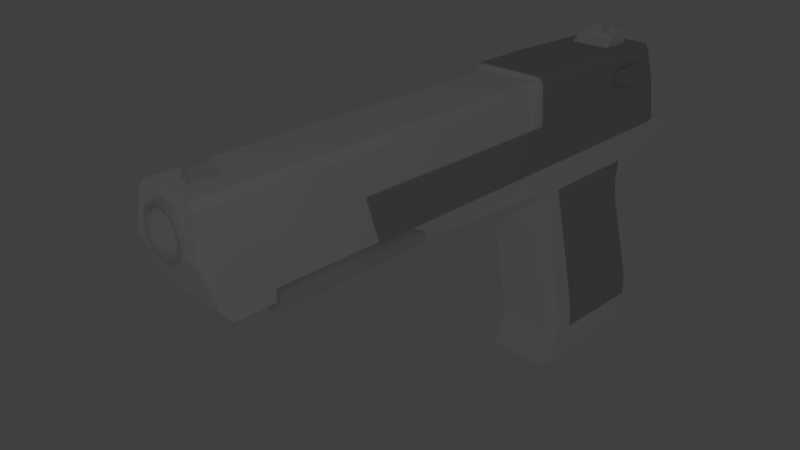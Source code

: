 # Source: deagle.blend  (saved by Blender 2.65.0; exported with 4.5.12 LTS)
import bpy
from mathutils import Matrix  # noqa: F401  (used for matrix-valued properties, if any)

bpy.ops.wm.read_factory_settings(use_empty=True)
scene = bpy.context.scene
scene.name = 'Scene'

# ---- collections
col_collection_1 = bpy.data.collections.new('Collection 1'); scene.collection.children.link(col_collection_1)

# ---- materials (node trees are filled in below, after node groups)
mat_material = bpy.data.materials.new('Material')
mat_material.alpha_threshold = 0.0
mat_material.use_transparent_shadow = False
mat_material.diffuse_color = (1.0, 1.0, 1.0, 1.0)
mat_material.roughness = 0.5
mat_material.line_color = (0.0, 0.0, 0.0, 1.0)
mat_material_001 = bpy.data.materials.new('Material.001')
mat_material_001.alpha_threshold = 0.0
mat_material_001.use_transparent_shadow = False
mat_material_001.diffuse_color = (0.5488, 0.5488, 0.5488, 1.0)
mat_material_001.roughness = 0.5
mat_material_001.line_color = (0.0, 0.0, 0.0, 1.0)

# ---- material node trees

# ---- world
world_world = bpy.data.worlds.new('World'); scene.world = world_world
world_world.color = (0.05088, 0.05088, 0.05088)
world_world.use_sun_shadow = False
world_world.sun_shadow_jitter_overblur = 0.0
world_world.cycles.sampling_method = 'MANUAL'
world_world.cycles.sample_map_resolution = 256

# ---- cameras
cam_camera = bpy.data.cameras.new('Camera')
cam_camera.clip_end = 100.0
cam_camera.lens = 35.0
cam_camera.sensor_width = 32.0
cam_camera.sensor_height = 18.0
cam_camera.ortho_scale = 7.314
cam_camera.dof.focus_distance = 0.0
cam_camera.dof.aperture_fstop = 128.0

# ---- lights
light_lamp = bpy.data.lights.new('Lamp', 'POINT')
light_lamp.transmission_factor = 0.0
light_lamp.cutoff_distance = 30.0
light_lamp.energy = 100.0
light_lamp.shadow_buffer_clip_start = 1.001
light_lamp.shadow_soft_size = 1.0
light_lamp.shadow_maximum_resolution = 0.006
light_lamp.use_absolute_resolution = True
light_lamp.cycles.use_multiple_importance_sampling = False

# ---- meshes
me_cylinder = bpy.data.meshes.new('Cylinder')
me_cylinder.from_pydata([(7.17e-08, 0.4531, -0.6378), (7.17e-08, 0.4531, 0.2684), (0.0884, 0.4444, -0.6378), (0.0884, 0.4444, 0.2684), (0.1734, 0.4186, -0.6378), (0.1734, 0.4186, 0.2684), (0.2517, 0.3768, -0.6378), (0.2517, 0.3768, 0.2684), (0.3204, 0.3204, -0.6378), (0.3204, 0.3204, 0.2684), (0.3768, 0.2517, -0.6378), (0.3768, 0.2517, 0.2684), (0.4186, 0.1734, -0.6378), (0.4186, 0.1734, 0.2684), (0.4444, 0.0884, -0.6378), (0.4444, 0.0884, 0.2684), (0.4531, 1.951e-07, -0.6378), (0.4531, 1.951e-07, 0.2684), (0.4444, -0.0884, -0.6378), (0.4444, -0.0884, 0.2684), (0.4186, -0.1734, -0.6378), (0.4186, -0.1734, 0.2684), (0.3768, -0.2517, -0.6378), (0.3768, -0.2517, 0.2684), (0.3204, -0.3204, -0.6378), (0.3204, -0.3204, 0.2684), (0.2517, -0.3768, -0.6378), (0.2517, -0.3768, 0.2684), (0.1734, -0.4186, -0.6378), (0.1734, -0.4186, 0.2684), (0.0884, -0.4444, -0.6378), (0.0884, -0.4444, 0.2684), (-7.595e-08, -0.4531, -0.6378), (-7.595e-08, -0.4531, 0.2684), (-0.0884, -0.4444, -0.6378), (-0.0884, -0.4444, 0.2684), (-0.1734, -0.4186, -0.6378), (-0.1734, -0.4186, 0.2684), (-0.2517, -0.3768, -0.6378), (-0.2517, -0.3768, 0.2684), (-0.3204, -0.3204, -0.6378), (-0.3204, -0.3204, 0.2684), (-0.3768, -0.2517, -0.6378), (-0.3768, -0.2517, 0.2684), (-0.4186, -0.1734, -0.6378), (-0.4186, -0.1734, 0.2684), (-0.4444, -0.0884, -0.6378), (-0.4444, -0.0884, 0.2684), (-0.4531, 5.984e-07, -0.6378), (-0.4531, 5.984e-07, 0.2684), (-0.4444, 0.0884, -0.6378), (-0.4444, 0.0884, 0.2684), (-0.4186, 0.1734, -0.6378), (-0.4186, 0.1734, 0.2684), (-0.3768, 0.2517, -0.6378), (-0.3768, 0.2517, 0.2684), (-0.3204, 0.3204, -0.6378), (-0.3204, 0.3204, 0.2684), (-0.2517, 0.3768, -0.6378), (-0.2517, 0.3768, 0.2684), (-0.1734, 0.4186, -0.6378), (-0.1734, 0.4186, 0.2684), (-0.0884, 0.4444, -0.6378), (-0.0884, 0.4444, 0.2684), (8.088e-08, 0.3885, -0.6378), (0.0758, 0.3811, -0.6378), (0.1487, 0.359, -0.6378), (0.2159, 0.3231, -0.6378), (0.2747, 0.2747, -0.6378), (0.3231, 0.2159, -0.6378), (0.359, 0.1487, -0.6378), (0.3811, 0.0758, -0.6378), (0.3885, 2.074e-07, -0.6378), (0.3811, -0.0758, -0.6378), (0.359, -0.1487, -0.6378), (0.3231, -0.2159, -0.6378), (0.2747, -0.2747, -0.6378), (0.2159, -0.3231, -0.6378), (0.1487, -0.359, -0.6378), (0.0758, -0.3811, -0.6378), (-4.572e-08, -0.3885, -0.6378), (-0.0758, -0.3811, -0.6378), (-0.1487, -0.359, -0.6378), (-0.2159, -0.3231, -0.6378), (-0.2747, -0.2747, -0.6378), (-0.3231, -0.2159, -0.6378), (-0.359, -0.1487, -0.6378), (-0.3811, -0.0758, -0.6378), (-0.3885, 5.532e-07, -0.6378), (-0.3811, 0.0758, -0.6378), (-0.359, 0.1487, -0.6378), (-0.3231, 0.2159, -0.6378), (-0.2747, 0.2747, -0.6378), (-0.2159, 0.3231, -0.6378), (-0.1487, 0.359, -0.6378), (-0.0758, 0.3811, -0.6378), (1.132e-07, 0.3885, -0.4716), (0.0758, 0.3811, -0.4716), (0.1487, 0.359, -0.4716), (0.2159, 0.3231, -0.4716), (0.2747, 0.2747, -0.4716), (0.3231, 0.2159, -0.4716), (0.359, 0.1487, -0.4716), (0.3811, 0.0758, -0.4716), (0.3885, 1.851e-07, -0.4716), (0.3811, -0.0758, -0.4716), (0.359, -0.1487, -0.4716), (0.3231, -0.2159, -0.4716), (0.2747, -0.2747, -0.4716), (0.2159, -0.3231, -0.4716), (0.1487, -0.359, -0.4716), (0.0758, -0.3811, -0.4716), (-1.336e-08, -0.3885, -0.4716), (-0.0758, -0.3811, -0.4716), (-0.1487, -0.359, -0.4716), (-0.2159, -0.3231, -0.4716), (-0.2747, -0.2747, -0.4716), (-0.3231, -0.2159, -0.4716), (-0.359, -0.1487, -0.4716), (-0.3811, -0.0758, -0.4716), (-0.3885, 5.309e-07, -0.4716), (-0.3811, 0.0758, -0.4716), (-0.359, 0.1487, -0.4716), (-0.3231, 0.2159, -0.4716), (-0.2747, 0.2747, -0.4716), (-0.2159, 0.3231, -0.4716), (-0.1487, 0.359, -0.4716), (-0.0758, 0.3811, -0.4716)], [], [(0, 1, 3, 2), (2, 3, 5, 4), (4, 5, 7, 6), (6, 7, 9, 8), (8, 9, 11, 10), (10, 11, 13, 12), (12, 13, 15, 14), (14, 15, 17, 16), (16, 17, 19, 18), (18, 19, 21, 20), (20, 21, 23, 22), (22, 23, 25, 24), (24, 25, 27, 26), (26, 27, 29, 28), (28, 29, 31, 30), (30, 31, 33, 32), (32, 33, 35, 34), (34, 35, 37, 36), (36, 37, 39, 38), (38, 39, 41, 40), (40, 41, 43, 42), (42, 43, 45, 44), (44, 45, 47, 46), (46, 47, 49, 48), (48, 49, 51, 50), (50, 51, 53, 52), (52, 53, 55, 54), (54, 55, 57, 56), (56, 57, 59, 58), (58, 59, 61, 60), (3, 1, 63, 61, 59, 57, 55, 53, 51, 49, 47, 45, 43, 41, 39, 37, 35, 33, 31, 29, 27, 25, 23, 21, 19, 17, 15, 13, 11, 9, 7, 5), (62, 63, 1, 0), (60, 61, 63, 62), (8, 10, 69, 68), (83, 84, 116, 115), (6, 8, 68, 67), (4, 6, 67, 66), (2, 4, 66, 65), (62, 0, 64, 95), (60, 62, 95, 94), (58, 60, 94, 93), (56, 58, 93, 92), (54, 56, 92, 91), (52, 54, 91, 90), (50, 52, 90, 89), (48, 50, 89, 88), (46, 48, 88, 87), (44, 46, 87, 86), (0, 2, 65, 64), (42, 44, 86, 85), (40, 42, 85, 84), (38, 40, 84, 83), (36, 38, 83, 82), (34, 36, 82, 81), (32, 34, 81, 80), (30, 32, 80, 79), (28, 30, 79, 78), (26, 28, 78, 77), (24, 26, 77, 76), (22, 24, 76, 75), (20, 22, 75, 74), (18, 20, 74, 73), (16, 18, 73, 72), (14, 16, 72, 71), (12, 14, 71, 70), (10, 12, 70, 69), (96, 97, 98, 99, 100, 101, 102, 103, 104, 105, 106, 107, 108, 109, 110, 111, 112, 113, 114, 115, 116, 117, 118, 119, 120, 121, 122, 123, 124, 125, 126, 127), (80, 81, 113, 112), (77, 78, 110, 109), (74, 75, 107, 106), (71, 72, 104, 103), (68, 69, 101, 100), (65, 66, 98, 97), (94, 95, 127, 126), (91, 92, 124, 123), (88, 89, 121, 120), (85, 86, 118, 117), (82, 83, 115, 114), (79, 80, 112, 111), (76, 77, 109, 108), (73, 74, 106, 105), (70, 71, 103, 102), (67, 68, 100, 99), (64, 65, 97, 96), (93, 94, 126, 125), (90, 91, 123, 122), (87, 88, 120, 119), (84, 85, 117, 116), (81, 82, 114, 113), (78, 79, 111, 110), (75, 76, 108, 107), (72, 73, 105, 104), (69, 70, 102, 101), (66, 67, 99, 98), (95, 64, 96, 127), (92, 93, 125, 124), (89, 90, 122, 121), (86, 87, 119, 118)])
me_cylinder.use_remesh_preserve_volume = False
me_cylinder.use_remesh_preserve_attributes = False
me_cylinder.use_mirror_vertex_groups = False
me_cylinder.update()
me_cube_005 = bpy.data.meshes.new('Cube.005')
me_cube_005.from_pydata([(-1.0, -0.4759, -1.0), (-1.0, 0.4759, -1.0), (1.0, 0.4759, -1.0), (1.0, -0.4759, -1.0), (-1.0, -0.2669, 0.08025), (-1.0, 0.2669, 0.08025), (0.519, 0.2669, 0.08025), (0.519, -0.2669, 0.08025)], [], [(4, 5, 1, 0), (5, 6, 2, 1), (6, 7, 3, 2), (7, 4, 0, 3), (0, 1, 2, 3), (7, 6, 5, 4)])
me_cube_005.use_remesh_preserve_volume = False
me_cube_005.use_remesh_preserve_attributes = False
me_cube_005.use_mirror_vertex_groups = False
me_cube_005.update()
me_cube_004 = bpy.data.meshes.new('Cube.004')
me_cube_004.from_pydata([(-0.724, -1.0, -1.0), (-0.724, 1.0, -1.0), (1.0, 1.0, -1.0), (1.0, -1.0, -1.0), (0.2729, -0.9458, -0.1834), (0.2729, 0.9359, -0.1834), (0.9318, 0.9359, -0.09818), (0.9318, -0.9458, -0.09818), (0.2729, 0.731, -0.1834), (-0.724, 0.731, -1.0), (0.9318, 0.731, -0.09818), (1.0, 0.731, -1.0), (0.6506, -0.7857, -1.0), (0.7983, -0.7857, -0.1155), (0.7983, 0.731, -0.1155), (0.6506, 0.731, -1.0), (0.9775, 0.3613, -0.6488), (-0.3951, 0.3613, -0.6769), (0.7983, 0.3613, -0.1155), (0.2729, 0.3613, -0.6575), (0.9318, -0.2173, -0.4885), (0.6993, -1.0, -0.6545), (0.6993, 1.0, -0.6545), (1.0, -0.7857, -1.0), (0.2729, -0.7857, -0.1834), (0.9318, -0.7857, -0.09818), (-0.724, -0.7857, -1.0), (-0.3951, 1.0, -0.6769), (-0.3951, -1.0, -0.6769), (0.9775, 1.0, -0.6488), (0.9775, -1.0, -0.6488), (0.7983, -0.7857, -0.6389), (0.7983, 0.731, -0.6389), (1.0, -0.3313, -1.0), (-0.3951, 0.731, -0.6769), (0.9775, 0.731, -0.6488), (-0.3951, -0.7857, -0.6769), (0.9775, -0.7857, -0.6488), (0.2729, -0.7857, -0.6575), (0.2729, 0.731, -0.6575), (0.9775, -0.3313, -0.6488), (0.7983, -0.3313, -0.1155), (0.6506, -0.3313, -1.0), (0.7983, 0.2332, -0.6389), (0.6506, -1.0, -1.0), (0.7983, -0.9458, -0.1155), (0.6506, 1.0, -1.0), (0.7983, 0.9359, -0.1155), (0.2729, 0.2332, -0.6575), (1.0, -0.2173, -1.0), (-0.724, -0.2173, -1.0), (0.9775, 0.2332, -0.6488), (1.0, 0.3613, -1.0), (0.9318, 0.3613, -0.09818), (0.7983, 0.2332, -0.5057), (-0.3951, -0.3313, -0.6769), (0.7983, 0.3613, -0.6389), (-0.3951, 0.2332, -0.6769), (0.6506, 0.2332, -1.0), (-0.724, 0.3613, -1.0), (0.6506, 0.3613, -1.0), (-0.724, -0.3313, -1.0), (0.9318, -0.3313, -0.09818), (0.7983, -0.3313, -0.6389), (0.7983, -0.2173, -0.6389), (0.9775, -0.2173, -0.6488), (0.9318, 0.2332, -0.4885), (1.0, 0.2332, -1.0), (-0.724, 0.2332, -1.0), (0.2729, -0.2173, -0.6575), (0.6506, -0.2173, -1.0), (-0.3951, -0.2173, -0.6769), (0.7983, -0.2173, -0.5057), (0.2729, -0.3313, -0.6575)], [], [(34, 27, 1, 9), (22, 29, 2, 46), (37, 30, 3, 23), (21, 28, 0, 44), (15, 46, 2, 11), (14, 47, 5, 8), (17, 34, 9, 59), (29, 35, 11, 2), (60, 15, 11, 52), (32, 14, 8, 39), (47, 6, 29, 22), (28, 36, 26, 0), (44, 12, 23, 3), (25, 7, 30, 37), (40, 37, 23, 33), (6, 10, 35, 29), (8, 5, 27, 34), (45, 13, 24, 4), (45, 4, 28, 21), (4, 24, 36, 28), (63, 31, 13, 41), (62, 25, 37, 40), (7, 45, 21, 30), (9, 1, 46, 15), (10, 6, 47, 14), (19, 56, 32, 39), (30, 21, 44, 3), (59, 9, 15, 60), (43, 64, 72, 54), (10, 53, 16, 35), (0, 26, 12, 44), (27, 22, 46, 1), (5, 47, 22, 27), (7, 25, 13, 45), (13, 31, 38, 24), (32, 56, 18, 14), (53, 10, 14, 18), (35, 16, 52, 11), (48, 43, 56, 19), (8, 34, 39), (66, 53, 18, 54), (38, 36, 24), (61, 50, 70, 42), (69, 71, 55, 73), (66, 20, 65, 51), (57, 17, 59, 68), (73, 55, 36, 38), (58, 60, 52, 67), (39, 34, 17, 19), (19, 17, 57, 48), (68, 59, 60, 58), (64, 63, 41, 72), (36, 55, 61, 26), (38, 31, 63, 73), (73, 63, 64, 69), (25, 62, 41, 13), (48, 57, 71, 69), (71, 57, 68, 50), (12, 42, 33, 23), (26, 61, 42, 12), (65, 40, 33, 49), (62, 20, 72, 41), (20, 62, 40, 65), (56, 43, 54, 18), (55, 71, 50, 61), (20, 66, 54, 72), (42, 70, 49, 33), (51, 65, 49, 67), (70, 58, 67, 49), (53, 66, 51, 16), (50, 68, 58, 70), (16, 51, 67, 52), (69, 64, 43, 48)])
me_cube_004.materials.append(mat_material)
me_cube_004.use_remesh_preserve_volume = False
me_cube_004.use_remesh_preserve_attributes = False
me_cube_004.use_mirror_vertex_groups = False
me_cube_004.update()
me_cube_003 = bpy.data.meshes.new('Cube.003')
me_cube_003.from_pydata([(4.705, 0.5209, 1.08), (4.705, -0.5209, 1.08), (1.045, -0.5676, 1.08), (1.045, 0.5676, 1.08), (-0.6572, -0.5676, 1.08), (-0.6572, 0.5676, 1.08), (1.257, 0.5676, 1.08), (1.257, -0.5676, 1.08), (2.485, 0.4985, 2.426), (4.068, 0.4985, 2.376), (4.068, -0.4985, 2.376), (3.597, 0.4985, 2.395), (2.485, 0.5676, 2.341), (2.485, -0.4985, 2.426), (2.485, -0.5676, 2.341), (-0.8417, 0.5676, 1.723), (2.53, -0.5676, 1.71), (1.212, 0.5676, 1.712), (1.001, 0.5676, 1.712), (3.597, -0.5676, 2.309), (2.576, -0.5676, 1.08), (2.576, 0.5676, 1.08), (4.492, -0.5676, 1.08), (4.492, 0.5676, 1.08), (4.335, 0.5209, 2.291), (4.335, -0.5209, 2.291), (4.544, -0.5209, 1.777), (4.544, 0.5209, 1.777), (2.53, 0.5676, 1.71), (1.001, -0.5676, 1.712), (2.703, 0.4107, 1.082), (2.703, -0.4107, 1.082), (2.37, 0.4107, 2.207), (2.37, -0.4107, 2.207), (2.553, -0.4107, 1.755), (2.553, 0.4107, 1.755), (4.281, -0.4985, 2.376), (4.281, 0.4985, 2.376), (4.068, 0.5676, 2.291), (4.068, -0.5676, 2.291), (3.711, 0.5676, 1.74), (3.711, -0.5676, 1.74), (-0.8417, -0.5676, 1.723), (1.212, -0.5676, 1.712), (3.809, -0.5676, 1.08), (3.597, -0.4985, 2.395), (3.809, 0.5676, 1.08), (3.598, 0.5676, 2.309), (4.304, 0.5676, 1.777), (4.304, -0.5676, 1.777), (2.322, -0.393, 2.282), (2.491, 0.5676, 2.254), (2.491, -0.5676, 2.254), (2.322, 0.393, 2.282), (2.393, -0.4107, 2.153), (2.393, 0.4107, 2.153), (4.406, 0.4107, 2.153), (3.611, 0.5676, 2.24), (4.361, -0.5209, 2.229), (4.098, -0.5676, 2.229), (4.098, 0.5676, 2.229), (3.611, -0.5676, 2.24), (4.361, 0.5209, 2.229), (4.406, -0.4107, 2.153), (0.13, 0.5676, 1.712), (0.13, -0.5676, 1.712), (4.335, 0.393, 2.282), (4.335, -0.393, 2.282), (4.566, 0.4107, 1.755), (-1.67, 0.5676, 1.723), (4.566, -0.4107, 1.755), (4.382, -0.4107, 2.207), (4.382, 0.4107, 2.207), (-1.479, -0.5676, 1.08), (0.1806, 0.5676, 1.08), (0.1806, -0.5676, 1.08), (4.715, -0.4107, 1.082), (4.715, 0.4107, 1.082), (-1.67, -0.5676, 1.723), (-1.479, 0.5676, 1.08), (1.631, -0.5676, 2.255), (1.631, 0.5676, 2.255), (1.67, 0.5676, 1.711), (1.67, -0.5676, 1.711), (1.625, -0.5676, 2.342), (1.625, 0.4985, 2.427), (1.625, -0.4985, 2.427), (1.625, 0.5676, 2.342), (1.715, 0.5676, 1.08), (1.715, -0.5676, 1.08), (3.868, -0.6308, 1.844), (3.868, -0.5399, 1.844), (3.898, -0.6308, 1.857), (3.898, -0.5399, 1.857), (3.925, -0.6308, 1.876), (3.925, -0.5399, 1.876), (3.948, -0.6308, 1.899), (3.948, -0.5399, 1.899), (3.965, -0.6308, 1.926), (3.965, -0.5399, 1.926), (3.977, -0.6308, 1.956), (3.977, -0.5399, 1.956), (3.983, -0.6308, 1.987), (3.983, -0.5399, 1.987), (3.982, -0.6308, 2.02), (3.982, -0.5399, 2.02), (3.975, -0.6308, 2.051), (3.975, -0.5399, 2.051), (3.961, -0.6308, 2.08), (3.961, -0.5399, 2.08), (3.942, -0.6308, 2.106), (3.942, -0.5399, 2.106), (3.919, -0.6308, 2.129), (3.919, -0.5399, 2.129), (3.891, -0.6308, 2.146), (3.891, -0.5399, 2.146), (3.86, -0.6308, 2.157), (3.86, -0.5399, 2.157), (3.465, -0.6156, 2.141), (3.465, -0.5551, 2.141), (3.443, -0.6156, 2.141), (3.443, -0.5551, 2.141), (3.422, -0.6156, 2.136), (3.422, -0.5551, 2.136), (3.402, -0.6156, 2.128), (3.402, -0.5551, 2.128), (3.384, -0.6156, 2.115), (3.384, -0.5551, 2.115), (3.369, -0.6156, 2.1), (3.369, -0.5551, 2.1), (3.357, -0.6156, 2.082), (3.357, -0.5551, 2.082), (3.349, -0.6156, 2.062), (3.349, -0.5551, 2.062), (3.345, -0.6156, 2.041), (3.345, -0.5551, 2.041), (3.346, -0.6156, 2.019), (3.346, -0.5551, 2.019), (3.351, -0.6156, 1.999), (3.351, -0.5551, 1.999), (3.359, -0.6156, 1.979), (3.359, -0.5551, 1.979), (3.372, -0.6156, 1.961), (3.372, -0.5551, 1.961), (3.388, -0.6156, 1.947), (3.388, -0.5551, 1.947), (3.406, -0.6156, 1.935), (3.406, -0.5551, 1.935), (3.77, -0.6308, 1.842), (3.77, -0.5399, 1.842), (3.803, -0.6308, 1.836), (3.803, -0.5399, 1.836), (3.836, -0.6308, 1.837), (3.836, -0.5399, 1.837)], [], [(43, 29, 2, 7), (54, 34, 35, 55), (55, 32, 33, 54), (32, 53, 50, 33), (54, 33, 71, 63), (53, 32, 72, 66), (70, 76, 31, 34), (37, 9, 10, 36), (68, 77, 0, 27), (48, 27, 0, 23), (39, 25, 36, 10), (66, 67, 50, 53), (63, 70, 34, 54), (71, 67, 36, 25), (55, 35, 68, 56), (47, 12, 8, 11), (65, 42, 4, 75), (83, 43, 7, 89), (59, 58, 25, 39), (56, 72, 32, 55), (33, 50, 67, 71), (9, 37, 24, 38), (57, 51, 12, 47), (45, 13, 14, 19), (11, 8, 13, 45), (41, 16, 20, 44), (9, 11, 45, 10), (35, 30, 77, 68), (26, 1, 76, 70), (49, 41, 44, 22), (61, 52, 16, 41), (22, 1, 26, 49), (6, 3, 18, 17), (23, 46, 40, 48), (66, 72, 24, 37), (38, 47, 11, 9), (60, 57, 47, 38), (10, 45, 19, 39), (59, 61, 41, 49), (58, 26, 70, 63), (60, 62, 27, 48), (88, 6, 17, 82), (62, 24, 72, 56), (46, 21, 28, 40), (74, 5, 15, 64), (88, 30, 31, 89), (78, 73, 4, 42), (73, 79, 5, 4), (44, 20, 31), (56, 68, 27, 62), (37, 36, 67, 66), (88, 89, 7, 6), (49, 26, 58, 59), (40, 28, 51, 57), (6, 7, 2, 3), (75, 74, 3, 2), (19, 14, 52, 61), (75, 4, 5, 74), (48, 40, 57, 60), (39, 19, 61, 59), (73, 78, 69, 79), (38, 24, 62, 60), (63, 71, 25, 58), (69, 78, 42, 15), (46, 30, 21), (15, 5, 79, 69), (22, 76, 1), (65, 64, 15, 42), (64, 65, 29, 18), (3, 74, 64, 18), (30, 46, 23, 77), (29, 65, 75, 2), (30, 35, 34, 31), (18, 29, 43, 17), (82, 17, 43, 83), (84, 86, 85, 87), (80, 84, 87, 81), (82, 83, 80, 81), (44, 31, 76, 22), (77, 23, 0), (88, 21, 30), (20, 89, 31), (14, 84, 80, 52), (28, 82, 81, 51), (21, 88, 82, 28), (52, 80, 83, 16), (16, 83, 89, 20), (8, 85, 86, 13), (13, 86, 84, 14), (51, 81, 87, 12), (12, 87, 85, 8), (90, 91, 93, 92), (92, 93, 95, 94), (94, 95, 97, 96), (96, 97, 99, 98), (98, 99, 101, 100), (100, 101, 103, 102), (102, 103, 105, 104), (104, 105, 107, 106), (106, 107, 109, 108), (108, 109, 111, 110), (110, 111, 113, 112), (112, 113, 115, 114), (114, 115, 117, 116), (116, 117, 119, 118), (118, 119, 121, 120), (120, 121, 123, 122), (122, 123, 125, 124), (124, 125, 127, 126), (126, 127, 129, 128), (128, 129, 131, 130), (130, 131, 133, 132), (132, 133, 135, 134), (134, 135, 137, 136), (136, 137, 139, 138), (138, 139, 141, 140), (140, 141, 143, 142), (142, 143, 145, 144), (144, 145, 147, 146), (146, 147, 149, 148), (148, 149, 151, 150), (93, 91, 153, 151, 149, 147, 145, 143, 141, 139, 137, 135, 133, 131, 129, 127, 125, 123, 121, 119, 117, 115, 113, 111, 109, 107, 105, 103, 101, 99, 97, 95), (152, 153, 91, 90), (150, 151, 153, 152), (90, 92, 94, 96, 98, 100, 102, 104, 106, 108, 110, 112, 114, 116, 118, 120, 122, 124, 126, 128, 130, 132, 134, 136, 138, 140, 142, 144, 146, 148, 150, 152)])
me_cube_003.materials.append(mat_material_001)
me_cube_003.use_remesh_preserve_volume = False
me_cube_003.use_remesh_preserve_attributes = False
me_cube_003.use_mirror_vertex_groups = False
me_cube_003.update()
me_cube_002 = bpy.data.meshes.new('Cube.002')
me_cube_002.from_pydata([(-0.931, -0.5779, -1.0), (-0.931, 0.5779, -1.0), (0.8124, 0.46, -1.0), (0.8124, -0.46, -1.0), (-1.541, -0.5779, 1.673), (-1.541, 0.5779, 1.673), (-1.373, 0.5779, 1.056), (-1.373, -0.5779, 1.056), (-0.931, 0.5779, -0.7151), (-0.931, -0.5779, -0.7151), (0.8124, 0.46, -0.7151), (0.8124, -0.46, -0.7151), (0.5896, -0.6135, -0.7151), (0.5896, 0.6135, -0.7151), (0.5896, -0.6135, -1.0), (0.0512, -0.5779, 1.673), (0.5896, 0.6135, -1.0), (0.0512, 0.5779, 1.673), (-1.078, -0.5779, -0.09845), (-1.078, 0.5779, -0.09845), (0.6109, 0.46, -0.09845), (0.6109, -0.46, -0.09845), (0.3937, -0.6135, -0.09845), (0.3937, 0.6135, -0.09845), (0.03915, -0.5871, 1.056), (0.03915, 0.5871, 1.056), (0.008215, 0.5816, 1.368), (0.008215, -0.5816, 1.368), (-1.473, 0.5779, 1.422), (-1.473, -0.5779, 1.422)], [], [(9, 8, 1, 0), (13, 10, 2, 16), (10, 11, 3, 2), (12, 9, 0, 14), (14, 16, 2, 3), (15, 17, 5, 4), (18, 19, 8, 9), (23, 20, 10, 13), (20, 21, 11, 10), (22, 18, 9, 12), (0, 1, 16, 14), (23, 25, 24, 22), (21, 22, 12, 11), (11, 12, 14, 3), (19, 23, 13, 8), (8, 13, 16, 1), (7, 6, 19, 18), (29, 28, 6, 7), (26, 17, 15, 27), (24, 7, 18, 22), (20, 23, 22, 21), (6, 25, 23, 19), (27, 29, 7, 24), (28, 26, 25, 6), (5, 17, 26, 28), (25, 26, 27, 24), (4, 5, 28, 29), (15, 4, 29, 27)])
me_cube_002.materials.append(mat_material_001)
me_cube_002.use_remesh_preserve_volume = False
me_cube_002.use_remesh_preserve_attributes = False
me_cube_002.use_mirror_vertex_groups = False
me_cube_002.update()
me_cube_001 = bpy.data.meshes.new('Cube.001')
me_cube_001.from_pydata([(-1.209, -0.4318, -0.2296), (-1.209, 0.4085, -0.2296), (1.232, 0.4085, -0.2296), (1.232, -0.4318, -0.2296), (-1.209, -0.4318, 0.1951), (-1.209, 0.4085, 0.1951), (1.232, 0.4085, 0.1951), (1.232, -0.4318, 0.1951), (-1.209, 0.4085, -0.09994), (-1.209, -0.4318, -0.09994), (1.232, 0.4085, -0.09994), (1.232, -0.4318, -0.09994), (1.232, -0.3678, 0.0717), (1.232, 0.3445, 0.0717), (-1.209, 0.3445, 0.0717), (-1.209, -0.3678, 0.0717), (1.232, 0.3445, -0.05534), (-1.209, -0.3678, -0.05534), (-1.209, 0.3445, -0.05534), (1.232, -0.3678, -0.05534)], [], [(9, 8, 1, 0), (8, 10, 2, 1), (10, 11, 3, 2), (11, 9, 0, 3), (0, 1, 2, 3), (7, 6, 5, 4), (17, 18, 8, 9), (18, 16, 10, 8), (16, 19, 11, 10), (19, 17, 9, 11), (4, 5, 14, 15), (5, 6, 13, 14), (13, 12, 19, 16), (7, 4, 15, 12), (12, 15, 17, 19), (6, 7, 12, 13), (14, 13, 16, 18), (15, 14, 18, 17)])
me_cube_001.use_remesh_preserve_volume = False
me_cube_001.use_remesh_preserve_attributes = False
me_cube_001.use_mirror_vertex_groups = False
me_cube_001.update()
me_cube = bpy.data.meshes.new('Cube')
me_cube.from_pydata([(3.955, 0.4355, -1.628), (3.955, -0.4355, -1.628), (1.788, -0.4355, -1.778), (1.788, 0.4355, -1.778), (3.429, 0.4355, 0.006818), (3.429, -0.4355, 0.006818), (1.42, -0.4355, 0.006818), (1.42, 0.4355, 0.006818), (4.005, 0.4355, -1.844), (4.005, -0.4355, -1.844), (1.824, -0.4355, -2.021), (1.824, 0.4355, -2.021), (3.975, 0.4355, -2.254), (3.975, -0.4355, -2.254), (1.767, -0.4355, -2.274), (1.767, 0.4355, -2.274), (3.996, 0.4355, -2.582), (3.996, -0.4355, -2.582), (1.613, -0.4355, -2.579), (1.613, 0.4355, -2.579), (3.445, 0.4355, 0.2709), (3.445, -0.4355, 0.2709), (1.374, -0.4355, 0.232), (1.374, 0.4355, 0.232), (3.596, 0.4355, 0.5116), (3.596, -0.4355, 0.5116), (1.292, -0.4355, 0.4572), (1.292, 0.4355, 0.4572), (4.155, 0.5676, 0.6915), (4.155, -0.5676, 0.6915), (1.045, -0.5676, 0.6915), (1.045, 0.5676, 0.6915), (4.155, 0.5209, 1.08), (4.155, -0.5209, 1.08), (1.045, -0.5676, 1.08), (1.045, 0.5676, 1.08), (4.65, 0.5228, 0.7401), (4.65, -0.5228, 0.7401), (4.693, 0.5228, 0.8965), (4.693, -0.5228, 0.8965), (-0.6556, -0.4508, 0.6915), (-0.6556, 0.4508, 0.6915), (-0.6572, -0.5676, 1.08), (-0.6572, 0.5676, 1.08), (1.935, 0.5676, -1.768), (1.935, -0.5676, -1.768), (1.557, 0.5676, 0.006818), (1.557, -0.5676, 0.006818), (1.972, 0.5676, -2.009), (1.972, -0.5676, -2.009), (1.917, 0.5676, -2.273), (1.917, -0.5676, -2.273), (1.775, 0.5676, -2.579), (1.775, -0.5676, -2.579), (1.514, 0.5676, 0.2347), (1.514, -0.5676, 0.2347), (1.449, 0.5676, 0.4609), (1.449, -0.5676, 0.4609), (1.257, 0.5676, 0.6915), (1.257, -0.5676, 0.6915), (1.257, 0.5676, 1.285), (1.257, -0.5676, 1.285), (2.854, -0.5676, -2.264), (3.943, -0.5676, 0.6915), (3.943, 0.5676, 0.6915), (3.439, -0.5676, 0.5079), (3.439, 0.5676, 0.5079), (2.786, 0.5676, -2.58), (2.393, 0.5676, 0.2512), (2.409, -0.5676, 0.006818), (2.855, -0.5676, -1.704), (2.393, -0.5676, 0.2512), (2.786, -0.5676, -2.58), (3.518, 0.4985, 2.376), (3.518, -0.4985, 2.376), (3.377, -0.5676, -1.895), (3.222, 0.4985, 2.395), (3.339, -0.5676, -2.26), (3.377, 0.5676, -1.895), (3.259, -0.5676, 0.6915), (3.259, 0.5676, 0.6915), (2.855, 0.5676, -1.704), (2.409, 0.5676, 0.006818), (3.292, -0.5676, 0.006818), (3.292, 0.5676, 0.006818), (3.807, -0.5676, -1.638), (3.807, 0.5676, -1.638), (2.854, 0.5676, -2.264), (-1.026, -0.4289, 2.366), (-1.026, 0.4289, 2.366), (-0.8417, 0.5676, 1.723), (1.212, 0.5676, 1.712), (1.001, 0.5676, 1.712), (1.167, 0.4985, 2.429), (1.167, -0.4985, 2.429), (3.339, 0.5676, -2.26), (3.222, -0.5676, 2.309), (2.898, -0.5676, -1.934), (2.898, 0.5676, -1.934), (2.576, -0.5676, 1.08), (2.576, 0.5676, 1.08), (3.943, -0.5676, 1.08), (3.943, 0.5676, 1.08), (3.785, 0.5209, 2.291), (3.785, -0.5209, 2.291), (3.994, -0.5209, 1.777), (3.994, 0.5209, 1.777), (1.001, -0.5676, 1.712), (1.167, 0.5676, 2.344), (1.167, -0.5676, 2.344), (1.113, -0.4985, 2.429), (1.113, 0.4985, 2.429), (2.576, -0.5676, 0.6915), (2.427, -0.5676, 0.484), (2.933, -0.5676, 0.4959), (2.933, 0.5676, 0.4959), (3.303, -0.5676, 0.2682), (3.303, 0.5676, 0.2682), (3.833, -0.5676, -2.582), (3.833, 0.5676, -2.582), (3.824, -0.5676, -2.256), (3.824, 0.5676, -2.256), (3.856, -0.5676, -1.856), (3.856, 0.5676, -1.856), (1.076, -0.5676, 2.371), (1.076, 0.5676, 2.371), (2.427, 0.5676, 0.484), (2.576, 0.5676, 0.6915), (3.731, -0.4985, 2.376), (3.731, 0.4985, 2.376), (3.519, 0.5676, 2.291), (3.519, -0.5676, 2.291), (2.848, -0.5676, 0.2597), (2.848, 0.5676, 0.2597), (3.309, -0.5676, -2.581), (3.309, 0.5676, -2.581), (3.233, 0.5676, 1.74), (3.233, -0.5676, 1.74), (-0.8417, -0.5676, 1.723), (1.212, -0.5676, 1.712), (3.259, -0.5676, 1.285), (3.222, -0.4985, 2.395), (3.259, 0.5676, 1.285), (3.222, 0.5676, 2.309), (2.851, -0.5676, 0.006818), (2.851, 0.5676, 0.006818), (3.331, -0.5676, -1.671), (3.331, 0.5676, -1.671), (3.754, 0.5676, 1.777), (3.754, -0.5676, 1.777), (-4.245, -0.5676, 1.08), (-4.245, 0.5676, 1.08), (-4.363, -0.4289, 2.366), (-4.363, 0.4289, 2.366), (-4.457, 0.5676, 1.723), (-4.457, -0.5676, 1.723), (-0.9896, 0.5077, 2.255), (1.061, 0.5676, 2.28), (1.173, 0.5676, 2.257), (-0.9896, -0.5077, 2.255), (1.173, -0.5676, 2.257), (3.223, 0.5676, 2.24), (3.812, -0.5209, 2.229), (3.549, -0.5676, 2.229), (3.549, 0.5676, 2.229), (3.223, -0.5676, 2.24), (3.812, 0.5209, 2.229), (1.061, -0.5676, 2.28), (-4.391, 0.5077, 2.277), (-4.391, -0.5077, 2.277), (0.9238, 0.5676, 1.712), (0.9238, -0.5676, 1.712), (0.9138, -0.4289, 2.37), (0.9138, 0.4289, 2.37), (-1.795, 0.4289, 2.366), (-1.67, 0.5676, 1.723), (-1.769, 0.5077, 2.26), (-1.769, -0.5077, 2.26), (-1.795, -0.4289, 2.366), (-1.479, -0.5676, 1.08), (0.9744, 0.5676, 0.6915), (0.9744, 0.5676, 1.08), (0.9744, -0.5676, 0.6915), (0.9744, -0.5676, 1.08), (0.9208, -0.5077, 2.28), (0.9208, 0.5077, 2.28), (-1.67, -0.5676, 1.723), (-1.479, 0.5676, 1.08), (-3.688, 0.5676, 1.723), (-3.688, -0.5676, 1.723), (-3.761, -0.5077, 2.273), (-3.761, 0.5077, 2.273), (-3.521, 0.5676, 1.08), (-3.759, -0.4289, 2.366), (-3.521, -0.5676, 1.08), (-3.759, 0.4289, 2.366), (-3.521, -0.5676, 0.9047), (-3.521, 0.5676, 0.9047), (-4.101, 0.5676, 0.9047), (-4.101, -0.5676, 0.9047), (1.045, 0.5676, 0.8857), (1.045, -0.5676, 0.8857), (4.155, -0.5442, 0.8857), (4.155, 0.5442, 0.8857), (4.717, -0.5228, 0.8183), (4.717, 0.5228, 0.8183), (1.257, 0.5676, 0.9881), (1.257, -0.5676, 0.9881), (3.259, -0.5676, 0.9881), (3.943, -0.5676, 0.8857), (3.943, 0.5676, 0.8857), (2.576, -0.5676, 0.8857), (2.576, 0.5676, 0.8857), (3.259, 0.5676, 0.9881), (0.9744, 0.5676, 0.8857), (0.9744, -0.5676, 0.8857), (4.021, 0.1764, 1.536), (4.021, -0.1764, 1.536), (3.779, 0.1619, 2.124), (3.779, -0.1619, 2.124), (4.337, 0.1625, 1.957), (4.337, -0.1625, 1.957), (4.292, 0.1625, 2.139), (4.292, -0.1625, 2.139), (3.841, -0.1691, 1.94), (3.841, 0.1691, 1.94), (4.395, -0.1625, 2.058), (4.395, 0.1625, 2.058), (4.063, 0.1622, 2.124), (4.182, 0.1694, 1.781), (4.182, -0.1694, 1.781), (4.063, -0.1622, 2.124), (4.113, 0.1658, 1.991), (4.113, -0.1658, 1.991), (3.924, -0.1728, 1.75), (4.376, -0.1625, 2.01), (3.924, 0.1728, 1.75), (4.376, 0.1625, 2.01), (4.09, -0.164, 2.061), (4.09, 0.164, 2.061), (4.145, -0.1676, 1.888), (4.145, 0.1676, 1.888), (4.371, -0.1625, 2.106), (3.81, -0.1655, 2.032), (4.371, 0.1625, 2.106), (3.81, 0.1655, 2.032)], [], [(2, 3, 11, 10), (22, 23, 7, 6), (0, 4, 5, 1), (45, 47, 6, 2), (2, 6, 7, 3), (46, 44, 3, 7), (10, 11, 15, 14), (45, 2, 10, 49), (0, 1, 9, 8), (48, 11, 3, 44), (14, 15, 19, 18), (8, 9, 13, 12), (50, 15, 11, 48), (49, 10, 14, 51), (52, 53, 18, 19), (51, 14, 18, 53), (12, 13, 17, 16), (52, 19, 15, 50), (26, 27, 23, 22), (20, 21, 5, 4), (46, 7, 23, 54), (55, 22, 6, 47), (30, 31, 27, 26), (54, 23, 27, 56), (57, 26, 22, 55), (24, 25, 21, 20), (182, 215, 183, 42, 40), (28, 29, 25, 24), (56, 27, 31, 58), (59, 30, 26, 57), (139, 107, 34, 61), (203, 32, 38, 205), (206, 200, 35, 60), (207, 201, 30, 59), (205, 204, 37, 36), (36, 37, 29, 28), (32, 33, 39, 38), (202, 29, 37, 204), (42, 43, 41, 40), (193, 195, 153, 152), (181, 214, 180, 41, 43), (182, 180, 31, 30), (70, 69, 47, 45), (82, 81, 44, 46), (70, 45, 49, 97), (98, 48, 44, 81), (87, 50, 48, 98), (97, 49, 51, 62), (67, 72, 53, 52), (62, 51, 53, 72), (67, 52, 50, 87), (82, 46, 54, 68), (71, 55, 47, 69), (68, 54, 56, 126), (113, 57, 55, 71), (126, 56, 58, 127), (112, 59, 57, 113), (158, 157, 125, 108), (212, 206, 60, 100), (211, 207, 59, 112), (160, 158, 108, 109), (8, 123, 86, 0), (79, 112, 113, 114), (203, 210, 102, 32), (133, 68, 126, 115), (108, 125, 111, 93), (25, 65, 116, 21), (20, 117, 66, 24), (208, 211, 112, 79), (21, 116, 83, 5), (1, 5, 83, 85), (115, 126, 127, 80), (16, 119, 121, 12), (108, 93, 94, 109), (9, 122, 120, 13), (185, 156, 89, 173), (129, 73, 74, 128), (16, 17, 118, 119), (129, 128, 104, 103), (4, 84, 117, 20), (12, 121, 123, 8), (145, 82, 68, 133), (145, 147, 81, 82), (146, 70, 97, 75), (75, 97, 62, 77), (13, 120, 118, 17), (29, 63, 65, 25), (148, 106, 32, 102), (131, 104, 128, 74), (1, 85, 122, 9), (24, 66, 64, 28), (172, 173, 89, 88), (4, 0, 86, 84), (202, 209, 63, 29), (146, 144, 69, 70), (114, 113, 71, 132), (106, 105, 33, 32), (78, 98, 81, 147), (135, 67, 87, 95), (213, 212, 100, 142), (95, 87, 98, 78), (93, 111, 110, 94), (141, 76, 143, 96), (171, 138, 42, 183), (132, 71, 69, 144), (163, 162, 104, 131), (77, 62, 72, 134), (135, 134, 72, 67), (94, 110, 124, 109), (110, 111, 125, 124), (73, 129, 103, 130), (161, 165, 96, 143), (85, 146, 75, 122), (84, 145, 133, 117), (123, 78, 147, 86), (120, 77, 134, 118), (73, 76, 141, 74), (184, 159, 138, 171), (149, 137, 140, 101), (66, 115, 80, 64), (101, 33, 105, 149), (122, 75, 77, 120), (60, 35, 92, 91), (119, 135, 95, 121), (84, 86, 147, 145), (102, 142, 136, 148), (85, 83, 144, 146), (121, 95, 78, 123), (176, 174, 89, 156), (209, 208, 79, 63), (130, 143, 76, 73), (164, 161, 143, 130), (116, 132, 144, 83), (74, 141, 96, 131), (65, 114, 132, 116), (63, 79, 114, 65), (117, 133, 115, 66), (119, 118, 134, 135), (210, 213, 142, 102), (163, 165, 137, 149), (160, 167, 107, 139), (164, 166, 106, 148), (161, 136, 137, 165), (166, 162, 105, 106), (137, 136, 142, 140), (181, 43, 90, 170), (186, 179, 42, 138), (179, 187, 43, 42), (188, 192, 151, 154), (190, 193, 152, 169), (91, 92, 157, 158), (140, 142, 100, 99), (170, 90, 156, 185), (149, 105, 162, 163), (99, 100, 60, 61), (172, 88, 159, 184), (91, 139, 61, 60), (91, 158, 160, 139), (175, 176, 156, 90), (148, 136, 161, 164), (131, 96, 165, 163), (109, 124, 167, 160), (130, 103, 166, 164), (103, 104, 162, 166), (152, 153, 168, 169), (189, 190, 169, 155), (138, 159, 177, 186), (200, 31, 180, 214), (191, 195, 174, 176), (179, 40, 42), (90, 43, 187, 175), (194, 192, 187, 179), (188, 191, 176, 175), (157, 185, 173, 125), (92, 170, 185, 157), (201, 34, 183, 215), (40, 41, 180, 182), (35, 181, 170, 92), (187, 43, 41), (107, 171, 183, 34), (189, 194, 179, 186), (159, 88, 178, 177), (124, 172, 184, 167), (167, 184, 171, 107), (88, 89, 174, 178), (124, 125, 173, 172), (179, 187, 41, 40), (178, 174, 195, 193), (175, 187, 192, 188), (177, 178, 193, 190), (186, 177, 190, 189), (168, 153, 195, 191), (192, 194, 196, 197), (154, 168, 191, 188), (155, 150, 194, 189), (150, 151, 198, 199), (199, 198, 197, 196), (194, 150, 199, 196), (197, 198, 151, 192), (169, 168, 154, 155), (150, 155, 154, 151), (28, 203, 205, 36), (58, 31, 200, 206), (61, 34, 201, 207), (38, 39, 204, 205), (33, 202, 204, 39), (127, 58, 206, 212), (99, 61, 207, 211), (28, 64, 210, 203), (140, 99, 211, 208), (33, 101, 209, 202), (80, 127, 212, 213), (101, 140, 208, 209), (64, 80, 213, 210), (35, 200, 214, 181), (30, 201, 215, 182), (239, 228, 222, 244), (237, 235, 221, 220), (229, 230, 217, 216), (228, 231, 223, 222), (240, 230, 221, 235), (241, 232, 227, 237), (244, 242, 226, 227), (238, 233, 226, 242), (245, 218, 228, 239), (220, 221, 230, 229), (218, 219, 231, 228), (234, 217, 230, 240), (236, 225, 232, 241), (243, 224, 233, 238), (224, 234, 240, 233), (231, 238, 242, 223), (219, 243, 238, 231), (227, 226, 235, 237), (229, 241, 237, 220), (222, 223, 242, 244), (216, 236, 241, 229), (225, 245, 239, 232), (233, 240, 235, 226), (232, 239, 244, 227)])
me_cube.materials.append(mat_material)
me_cube.use_remesh_preserve_volume = False
me_cube.use_remesh_preserve_attributes = False
me_cube.use_mirror_vertex_groups = False
me_cube.update()
me_cube_006 = bpy.data.meshes.new('Cube.006')
me_cube_006.from_pydata([(-0.9078, -29.17, -1.0), (-0.9078, -26.42, -1.0), (1.092, -26.42, -1.0), (1.092, -29.17, -1.0), (-2.073, -28.79, 1.516), (-2.073, -26.79, 1.516), (-0.07343, -26.79, 1.516), (-0.07343, -28.79, 1.516)], [], [(4, 5, 1, 0), (5, 6, 2, 1), (6, 7, 3, 2), (7, 4, 0, 3), (0, 1, 2, 3), (7, 6, 5, 4)])
me_cube_006.use_remesh_preserve_volume = False
me_cube_006.use_remesh_preserve_attributes = False
me_cube_006.use_mirror_vertex_groups = False
me_cube_006.update()
arm_armature = bpy.data.armatures.new('Armature')  # bones are not reproduced

# ---- objects
ob_cylinder = bpy.data.objects.new('Cylinder', me_cylinder)
ob_armature = bpy.data.objects.new('Armature', arm_armature)
ob_cube_005 = bpy.data.objects.new('Cube.005', me_cube_005)
ob_cube_004 = bpy.data.objects.new('Cube.004', me_cube_004)
ob_cube_003 = bpy.data.objects.new('Cube.003', me_cube_003)
ob_cube_002 = bpy.data.objects.new('Cube.002', me_cube_002)
ob_cube_001 = bpy.data.objects.new('Cube.001', me_cube_001)
ob_cube = bpy.data.objects.new('Cube', me_cube)
ob_cube_006 = bpy.data.objects.new('Cube.006', me_cube_006)
ob_lamp = bpy.data.objects.new('Lamp', light_lamp)
ob_camera = bpy.data.objects.new('Camera', cam_camera)

# ---- transforms, parenting, visibility, modifiers, constraints
ob_cylinder.location = (-3.996, 0.001991, 1.913)
ob_cylinder.rotation_euler = (-1.344e-07, 1.571, 0.0)
ob_cylinder.scale = (0.7697, 0.7697, 0.7697)
ob_cylinder.lineart.crease_threshold = 0.0
ob_armature.location = (2.794, 1.091, -1.884)
ob_armature.lineart.crease_threshold = 0.0
ob_cube_005.parent = ob_armature
ob_cube_005.matrix_parent_inverse = Matrix(((1.0, 0.0, 0.0, -2.794), (0.0, 1.0, 0.0, -1.091), (0.0, 0.0, 1.0, 1.884), (0.0, 0.0, 0.0, 1.0)))
ob_cube_005.location = (-3.941, 0.001601, 2.536)
ob_cube_005.scale = (0.1943, 0.1943, 0.1943)
ob_cube_005.lineart.crease_threshold = 0.0
_vg = ob_cube_005.vertex_groups.new(name='Bone')
_vg.add([0, 1, 2, 3, 4, 5, 6, 7], 1.0, 'REPLACE')
_vg = ob_cube_005.vertex_groups.new(name='Bone.002')
_m = ob_cube_005.modifiers.new('Armature', 'ARMATURE')
_m.object = ob_armature
_m.use_bone_envelopes = True
ob_cube_004.parent = ob_armature
ob_cube_004.matrix_parent_inverse = Matrix(((1.0, 0.0, 0.0, -2.794), (0.0, 1.0, 0.0, -1.091), (0.0, 0.0, 1.0, 1.884), (0.0, 0.0, 0.0, 1.0)))
ob_cube_004.location = (3.205, -3.587e-07, 2.666)
ob_cube_004.scale = (0.3049, 0.3049, 0.3049)
ob_cube_004.lineart.crease_threshold = 0.0
_vg = ob_cube_004.vertex_groups.new(name='Bone')
_vg = ob_cube_004.vertex_groups.new(name='Bone.002')
_vg.add([0, 1, 2, 3, 4, 5, 6, 7, 8, 9, 10, 11, 12, 13, 14, 15, 16, 17, 18, 19, 20, 21, 22, 23, 24, 25, 26, 27, 28, 29, 30, 31, 32, 33, 34, 35, 36, 37, 38, 39, 40, 41, 42, 43, 44, 45, 46, 47, 48, 49, 50, 51, 52, 53, 54, 55, 56, 57, 58, 59, 60, 61, 62, 63, 64, 65, 66, 67, 68, 69, 70, 71, 72, 73], 1.0, 'REPLACE')
_m = ob_cube_004.modifiers.new('Armature', 'ARMATURE')
_m.object = ob_armature
_m.use_bone_envelopes = True
ob_cube_003.parent = ob_armature
ob_cube_003.matrix_parent_inverse = Matrix(((1.0, 0.0, 0.0, -2.794), (0.0, 1.0, 0.0, -1.091), (0.0, 0.0, 1.0, 1.884), (0.0, 0.0, 0.0, 1.0)))
ob_cube_003.location = (-0.4931, 0.0, -0.03809)
ob_cube_003.scale = (1.0, 1.038, 1.026)
ob_cube_003.lock_rotations_4d = False
ob_cube_003.empty_display_type = 'ARROWS'
ob_cube_003.lineart.crease_threshold = 0.0
_vg = ob_cube_003.vertex_groups.new(name='Bone')
_vg = ob_cube_003.vertex_groups.new(name='Bone.002')
_vg.add([0, 1, 2, 3, 4, 5, 6, 7, 8, 9, 10, 11, 12, 13, 14, 15, 16, 17, 18, 19, 20, 21, 22, 23, 24, 25, 26, 27, 28, 29, 30, 31, 32, 33, 34, 35, 36, 37, 38, 39, 40, 41, 42, 43, 44, 45, 46, 47, 48, 49, 50, 51, 52, 53, 54, 55, 56, 57, 58, 59, 60, 61, 62, 63, 64, 65, 66, 67, 68, 69, 70, 71, 72, 73, 74, 75, 76, 77, 78, 79, 80, 81, 82, 83, 84, 85, 86, 87, 88, 89, 90, 91, 92, 93, 94, 95, 96, 97, 98, 99, 100, 101, 102, 103, 104, 105, 106, 107, 108, 109, 110, 111, 112, 113, 114, 115, 116, 117, 118, 119, 120, 121, 122, 123, 124, 125, 126, 127, 128, 129, 130, 131, 132, 133, 134, 135, 136, 137, 138, 139, 140, 141, 142, 143, 144, 145, 146, 147, 148, 149, 150, 151, 152, 153], 1.0, 'REPLACE')
_m = ob_cube_003.modifiers.new('Armature', 'ARMATURE')
_m.object = ob_armature
_m.use_bone_envelopes = True
ob_cube_002.parent = ob_armature
ob_cube_002.matrix_parent_inverse = Matrix(((1.0, 0.0, 0.0, -2.794), (0.0, 1.0, 0.0, -1.091), (0.0, 0.0, 1.0, 1.884), (0.0, 0.0, 0.0, 1.0)))
ob_cube_002.location = (3.223, 1.044e-07, -1.081)
ob_cube_002.lineart.crease_threshold = 0.0
_vg = ob_cube_002.vertex_groups.new(name='Bone')
_vg.add([0, 1, 2, 3, 4, 5, 6, 7, 8, 9, 10, 11, 12, 13, 14, 15, 16, 17, 18, 19, 20, 21, 22, 23, 24, 25, 26, 27, 28, 29], 1.0, 'REPLACE')
_vg = ob_cube_002.vertex_groups.new(name='Bone.002')
_m = ob_cube_002.modifiers.new('Armature', 'ARMATURE')
_m.object = ob_armature
_m.use_bone_envelopes = True
ob_cube_001.parent = ob_armature
ob_cube_001.matrix_parent_inverse = Matrix(((1.0, 0.0, 0.0, -2.794), (0.0, 1.0, 0.0, -1.091), (0.0, 0.0, 1.0, 1.884), (0.0, 0.0, 0.0, 1.0)))
ob_cube_001.location = (-2.256, -1.191e-07, 0.8954)
ob_cube_001.lineart.crease_threshold = 0.0
_vg = ob_cube_001.vertex_groups.new(name='Bone')
_vg.add([0, 1, 2, 3, 4, 5, 6, 7, 8, 9, 10, 11, 12, 13, 14, 15, 16, 17, 18, 19], 1.0, 'REPLACE')
_vg = ob_cube_001.vertex_groups.new(name='Bone.002')
_m = ob_cube_001.modifiers.new('Armature', 'ARMATURE')
_m.object = ob_armature
_m.use_bone_envelopes = True
ob_cube.parent = ob_armature
ob_cube.matrix_parent_inverse = Matrix(((1.0, 0.0, 0.0, -2.794), (0.0, 1.0, 0.0, -1.091), (0.0, 0.0, 1.0, 1.884), (0.0, 0.0, 0.0, 1.0)))
ob_cube.location = (0.0, 0.0, 0.0)
ob_cube.lock_rotations_4d = False
ob_cube.empty_display_type = 'ARROWS'
ob_cube.lineart.crease_threshold = 0.0
_vg = ob_cube.vertex_groups.new(name='Bone')
_vg.add([0, 1, 2, 3, 4, 5, 6, 7, 8, 9, 10, 11, 12, 13, 14, 15, 16, 17, 18, 19, 20, 21, 22, 23, 24, 25, 26, 27, 28, 29, 30, 31, 32, 33, 34, 35, 36, 37, 38, 39, 40, 41, 42, 43, 44, 45, 46, 47, 48, 49, 50, 51, 52, 53, 54, 55, 56, 57, 58, 59, 60, 61, 62, 63, 64, 65, 66, 67, 68, 69, 70, 71, 72, 73, 74, 75, 76, 77, 78, 79, 80, 81, 82, 83, 84, 85, 86, 87, 88, 89, 90, 91, 92, 93, 94, 95, 96, 97, 98, 99, 100, 101, 102, 103, 104, 105, 106, 107, 108, 109, 110, 111, 112, 113, 114, 115, 116, 117, 118, 119, 120, 121, 122, 123, 124, 125, 126, 127, 128, 129, 130, 131, 132, 133, 134, 135, 136, 137, 138, 139, 140, 141, 142, 143, 144, 145, 146, 147, 148, 149, 150, 151, 152, 153, 154, 155, 156, 157, 158, 159, 160, 161, 162, 163, 164, 165, 166, 167, 168, 169, 170, 171, 172, 173, 174, 175, 176, 177, 178, 179, 180, 181, 182, 183, 184, 185, 186, 187, 188, 189, 190, 191, 192, 193, 194, 195, 196, 197, 198, 199, 200, 201, 202, 203, 204, 205, 206, 207, 208, 209, 210, 211, 212, 213, 214, 215, 216, 217, 218, 219, 220, 221, 222, 223, 224, 225, 226, 227, 228, 229, 230, 231, 232, 233, 234, 235, 236, 237, 238, 239, 240, 241, 242, 243, 244, 245], 1.0, 'REPLACE')
_vg = ob_cube.vertex_groups.new(name='Bone.002')
_m = ob_cube.modifiers.new('Armature', 'ARMATURE')
_m.object = ob_armature
_m.use_bone_envelopes = True
ob_cube_006.parent = ob_armature
ob_cube_006.matrix_parent_inverse = Matrix(((1.0, 0.0, 0.0, -2.794), (0.0, 1.0, 0.0, -1.091), (0.0, 0.0, 1.0, 1.884), (0.0, 0.0, 0.0, 1.0)))
ob_cube_006.location = (-3.826, 0.6862, 2.493)
ob_cube_006.scale = (0.02436, 0.02436, 0.02436)
ob_cube_006.lineart.crease_threshold = 0.0
_vg = ob_cube_006.vertex_groups.new(name='Bone')
_vg.add([0, 1, 2, 3, 4, 5, 6, 7], 1.0, 'REPLACE')
_vg = ob_cube_006.vertex_groups.new(name='Bone.002')
_m = ob_cube_006.modifiers.new('Armature', 'ARMATURE')
_m.object = ob_armature
_m.use_bone_envelopes = True
ob_lamp.location = (-9.567, -7.462, 8.243)
ob_lamp.rotation_euler = (0.6503, 0.05522, 1.866)
ob_lamp.lock_rotations_4d = False
ob_lamp.empty_display_type = 'ARROWS'
ob_lamp.color = (0.0, 0.0, 0.0, 0.0)
ob_lamp.lineart.crease_threshold = 0.0
ob_camera.location = (-8.313, -7.466, 5.965)
ob_camera.rotation_euler = (1.109, 0.01082, -0.7757)
ob_camera.lock_rotations_4d = False
ob_camera.empty_display_type = 'ARROWS'
ob_camera.color = (0.0, 0.0, 0.0, 0.0)
ob_camera.display_type = 'WIRE'
ob_camera.lineart.crease_threshold = 0.0

# ---- collection membership
col_collection_1.objects.link(ob_cylinder)
col_collection_1.objects.link(ob_armature)
col_collection_1.objects.link(ob_cube_005)
col_collection_1.objects.link(ob_cube_004)
col_collection_1.objects.link(ob_cube_003)
col_collection_1.objects.link(ob_cube_002)
col_collection_1.objects.link(ob_cube_001)
col_collection_1.objects.link(ob_cube)
col_collection_1.objects.link(ob_cube_006)
col_collection_1.objects.link(ob_lamp)
col_collection_1.objects.link(ob_camera)

# ---- scene / render settings (as saved in the file)
scene.camera = ob_camera
scene.frame_start = 1; scene.frame_end = 250; scene.frame_set(2)
scene.render.engine = 'BLENDER_EEVEE_NEXT'
scene.render.image_settings.color_mode = 'RGB'
scene.render.image_settings.compression = 90
scene.render.resolution_percentage = 50
scene.render.dither_intensity = 0.0
scene.render.bake_margin = 2
scene.render.bake_bias = 0.0
scene.cycles.use_denoising = False
scene.cycles.samples = 10
scene.cycles.sampling_pattern = 'TABULATED_SOBOL'
scene.cycles.light_sampling_threshold = 0.0
scene.cycles.use_adaptive_sampling = False
scene.cycles.use_light_tree = False
scene.cycles.blur_glossy = 0.0
scene.cycles.volume_bounces = 1
scene.cycles.pixel_filter_type = 'GAUSSIAN'
scene.cycles.sample_clamp_indirect = 0.0
scene.view_settings.view_transform = 'Standard'
bpy.context.view_layer.update()
